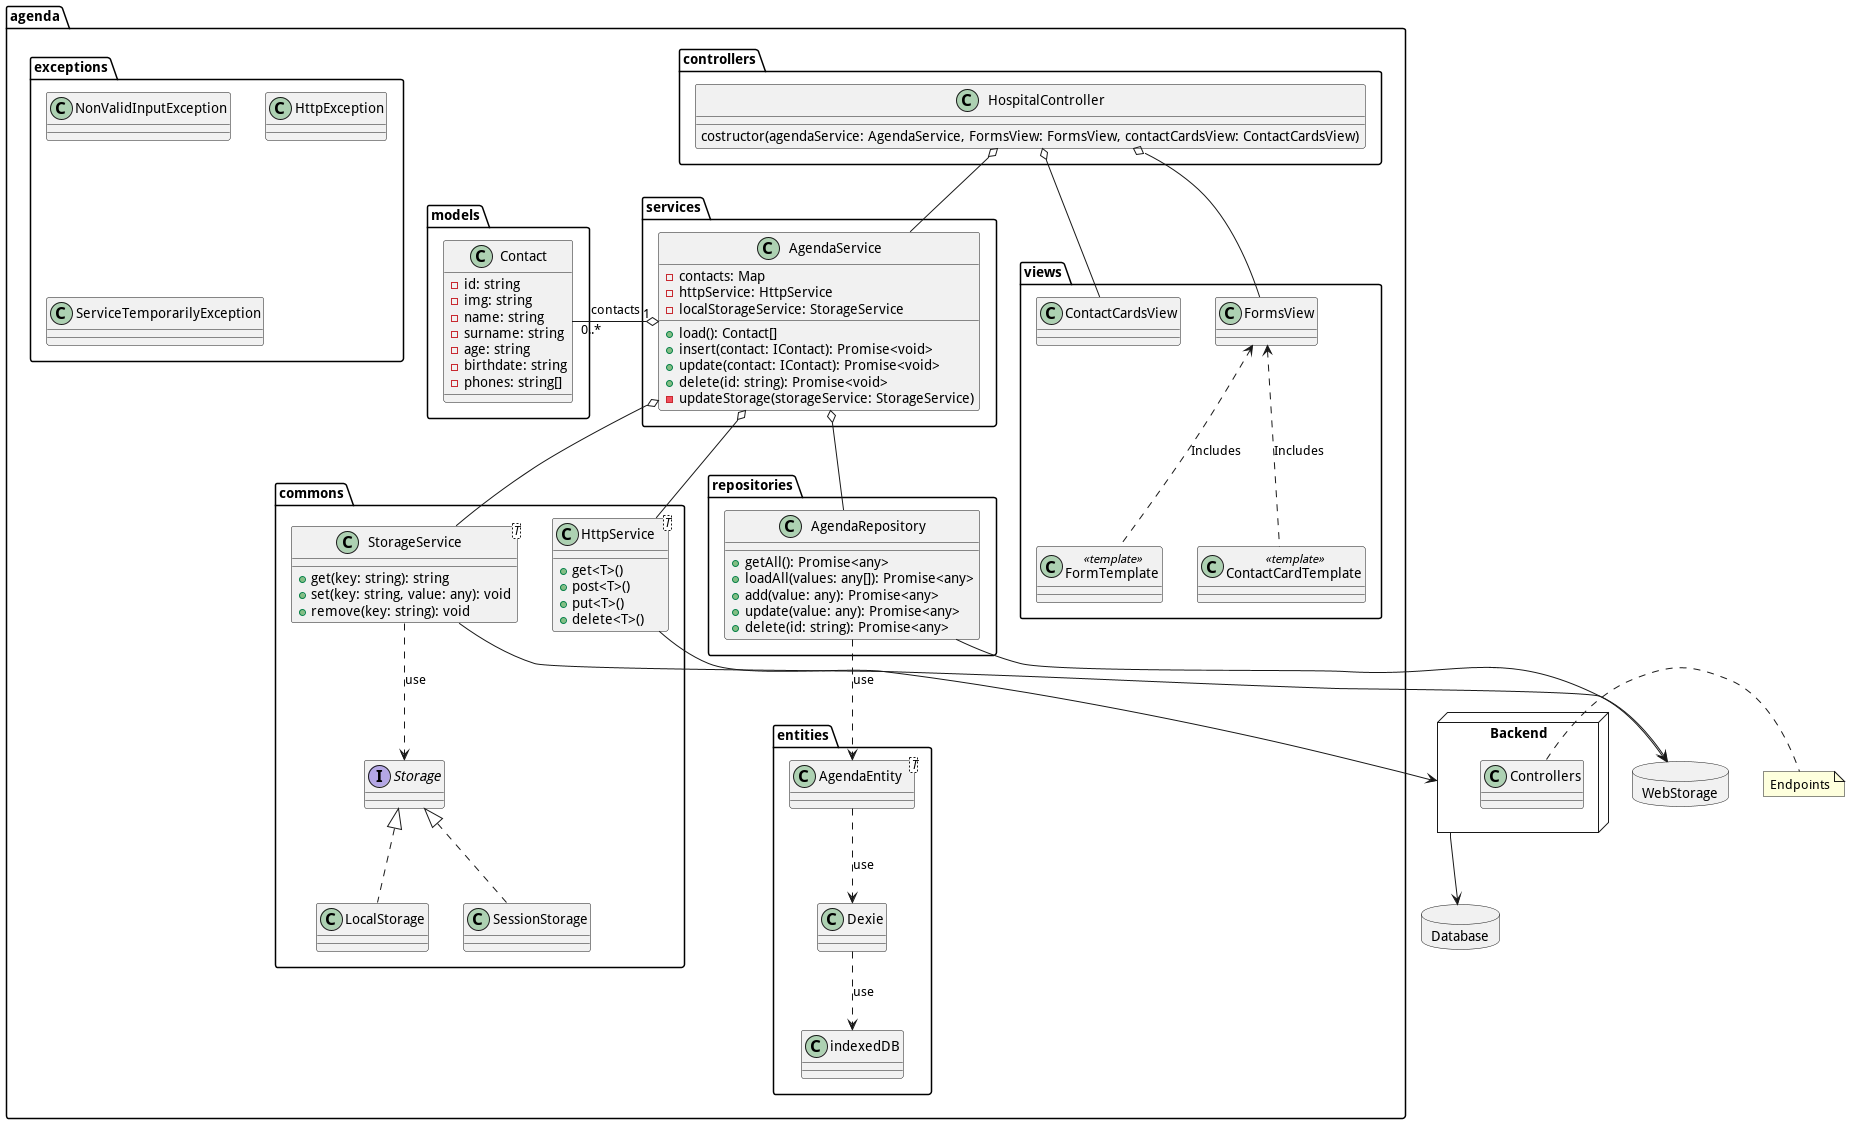

The diagram above was rendered by PlantUML. Its source (embedded in the PNG):
@startuml Agenda

package Database <<Database>> {

}
node Backend {
    class Controllers{}
}
note right: Endpoints

Backend --> Database

package agenda {


    package commons {

        class HttpService<T>{
            + get<T>()
            + post<T>()
            + put<T>()
            + delete<T>()
        }

        class StorageService<T> {
            + get(key: string): string
            + set(key: string, value: any): void
            + remove(key: string): void
        }

        interface Storage {}

        class LocalStorage implements Storage {}
        class SessionStorage implements Storage {}

        StorageService -[dashed]-> Storage: "use"

    }

    package services {
        class AgendaService {

            - contacts: Map
            - httpService: HttpService
            - localStorageService: StorageService
            + load(): Contact[]
            + insert(contact: IContact): Promise<void>
            + update(contact: IContact): Promise<void>
            + delete(id: string): Promise<void>
            - updateStorage(storageService: StorageService)
        }

        AgendaService o-- HttpService
        AgendaService o-- StorageService
    }


    package views {
        class ContactCardsView{}
        class FormsView{}
        class FormTemplate<<template>> {}
        class ContactCardTemplate<<template>> {}

        FormsView <.. FormTemplate: "Includes"
        FormsView <.. ContactCardTemplate: "Includes"
    }
    package controllers {
        class HospitalController {
            costructor(agendaService: AgendaService, FormsView: FormsView, contactCardsView: ContactCardsView)

        }

        HospitalController o-- AgendaService
        HospitalController o-- FormsView
        HospitalController o-- ContactCardsView
    }
    package models {


        class Contact {
            - id: string
            - img: string
            - name: string
            - surname: string
            - age: string
            - birthdate: string
            - phones: string[]
        }


        AgendaService "1" o- "0..*" Contact : contacts
    }
    package exceptions {
        class NonValidInputException{}
        class HttpException{}
        class ServiceTemporarilyException{}
    }

    package entities {
        class AgendaEntity<T>{}

        AgendaEntity -[dashed]-> Dexie: "use"
        Dexie -[dashed]-> indexedDB: "use"
    }

    package repositories {
        class AgendaRepository{
            + getAll(): Promise<any>
            + loadAll(values: any[]): Promise<any>
            + add(value: any): Promise<any>
            + update(value: any): Promise<any>
            + delete(id: string): Promise<any>
        }

        AgendaRepository -[dashed]-> AgendaEntity: "use"
        AgendaService o-- AgendaRepository
    }

}

package WebStorage <<Database>> {

}

AgendaRepository --> WebStorage
StorageService --> WebStorage
HttpService --> Backend
@enduml